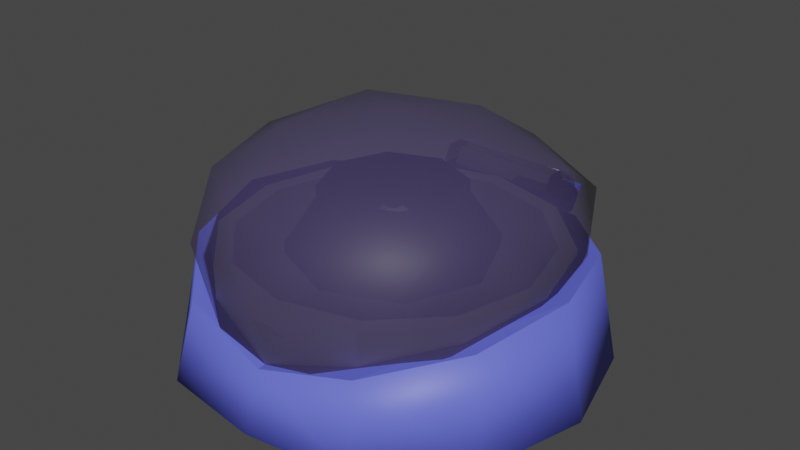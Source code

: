 # Source: ensinbunriki_M.blend  (saved by Blender 3.6.11; exported with 4.5.12 LTS)
import bpy
from mathutils import Matrix  # noqa: F401  (used for matrix-valued properties, if any)

bpy.ops.wm.read_factory_settings(use_empty=True)
scene = bpy.context.scene
scene.name = 'Scene'

# ---- collections
col_collection = bpy.data.collections.new('Collection'); scene.collection.children.link(col_collection)

# ---- images (referenced by path relative to the original .blend; pixels are not part of the script)
import os
ASSET_DIR = os.environ.get("B2B_ASSET_DIR", "")  # directory of the original .blend (textures are referenced by path, not embedded)
HERE = os.path.dirname(os.path.abspath(__file__))  # packed textures are extracted next to this script under _unpacked/

def load_image(name, relpath, width, height, colorspace="sRGB"):
    """Load a texture the original file referenced (path relative to the .blend, or extracted next to this script)."""
    p = next((c for c in (os.path.join(HERE, relpath), os.path.join(ASSET_DIR, relpath)) if relpath and os.path.exists(c)), "")
    if p:
        img = bpy.data.images.load(p, check_existing=True)
        img.name = name
    else:  # same state as the original file: an image datablock whose file is absent (Cycles renders it pink)
        img = bpy.data.images.new(name, width, height)
        img.source = "FILE"
        img.filepath = "//" + (relpath or name)
    img.colorspace_settings.name = colorspace
    return img
img_hole_png = load_image('hole.png', 'hole.png', 1024, 1024, 'Non-Color')

# ---- materials (node trees are filled in below, after node groups)
mat_blue = bpy.data.materials.new('blue')
mat_blue.alpha_threshold = 0.0
mat_blue.use_transparent_shadow = False
mat_blue.roughness = 0.5
mat_blue.line_color = (0.0, 0.0, 0.0, 1.0)
mat_white = bpy.data.materials.new('white')
mat_white.use_transparent_shadow = False
mat_cover = bpy.data.materials.new('cover')
mat_cover.surface_render_method = 'BLENDED'
mat_cover.blend_method = 'BLEND'
mat_cover.use_transparency_overlap = False
mat_cover.show_transparent_back = False
mat_cover.use_transparent_shadow = False
mat_metal = bpy.data.materials.new('metal')
mat_metal.use_transparent_shadow = False
mat_main = bpy.data.materials.new('main')
mat_main.alpha_threshold = 0.0
mat_main.use_transparent_shadow = False
mat_main.roughness = 0.5
mat_main.line_color = (0.0, 0.0, 0.0, 1.0)
mat_main_001 = bpy.data.materials.new('main.001')
mat_main_001.alpha_threshold = 0.0
mat_main_001.use_transparent_shadow = False
mat_main_001.roughness = 0.5
mat_main_001.line_color = (0.0, 0.0, 0.0, 1.0)
mat_hole = bpy.data.materials.new('hole')
mat_hole.use_transparent_shadow = False

# ---- material node trees
mat_blue.use_nodes = True; mat_blue.node_tree.nodes.clear()
_N = mat_blue.node_tree.nodes; _L = mat_blue.node_tree.links
n0 = _N.new('ShaderNodeOutputMaterial'); n0.name = 'Material Output'; n0.location = (300, 300)
n1 = _N.new('ShaderNodeBsdfPrincipled'); n1.name = 'Principled BSDF'; n1.location = (10, 300)
n1.distribution = 'GGX'
n1.subsurface_method = 'RANDOM_WALK_SKIN'
n1.inputs[0].default_value = (0.1221, 0.1441, 0.7991, 1.0)
n1.inputs[3].default_value = 1.45
n1.inputs[27].default_value = (0.0, 0.0, 0.0, 1.0)
n1.inputs[28].default_value = 1.0
_L.new(n1.outputs[0], n0.inputs[0])
n0.is_active_output = True
mat_white.use_nodes = True; mat_white.node_tree.nodes.clear()
_N = mat_white.node_tree.nodes; _L = mat_white.node_tree.links
n0 = _N.new('ShaderNodeBsdfPrincipled'); n0.name = 'Principled BSDF'; n0.location = (10, 300)
n0.distribution = 'GGX'
n0.subsurface_method = 'RANDOM_WALK_SKIN'
n0.inputs[3].default_value = 1.45
n0.inputs[27].default_value = (0.0, 0.0, 0.0, 1.0)
n0.inputs[28].default_value = 1.0
n1 = _N.new('ShaderNodeOutputMaterial'); n1.name = 'Material Output'; n1.location = (300, 300)
_L.new(n0.outputs[0], n1.inputs[0])
n1.is_active_output = True
mat_cover.use_nodes = True; mat_cover.node_tree.nodes.clear()
_N = mat_cover.node_tree.nodes; _L = mat_cover.node_tree.links
n0 = _N.new('ShaderNodeBsdfPrincipled'); n0.name = 'Principled BSDF'; n0.location = (10, 300)
n0.distribution = 'GGX'
n0.subsurface_method = 'RANDOM_WALK_SKIN'
n0.inputs[0].default_value = (0.108, 0.08509, 0.2203, 1.0)
n0.inputs[3].default_value = 1.45
n0.inputs[4].default_value = 0.4331
n0.inputs[27].default_value = (0.0, 0.0, 0.0, 1.0)
n0.inputs[28].default_value = 1.0
n1 = _N.new('ShaderNodeOutputMaterial'); n1.name = 'Material Output'; n1.location = (300, 300)
_L.new(n0.outputs[0], n1.inputs[0])
n1.is_active_output = True
mat_metal.use_nodes = True; mat_metal.node_tree.nodes.clear()
_N = mat_metal.node_tree.nodes; _L = mat_metal.node_tree.links
n0 = _N.new('ShaderNodeBsdfPrincipled'); n0.name = 'Principled BSDF'; n0.location = (10, 300)
n0.distribution = 'GGX'
n0.subsurface_method = 'RANDOM_WALK_SKIN'
n0.inputs[1].default_value = 1.0
n0.inputs[2].default_value = 0.3425
n0.inputs[3].default_value = 1.45
n0.inputs[13].default_value = 0.0
n0.inputs[27].default_value = (0.0, 0.0, 0.0, 1.0)
n0.inputs[28].default_value = 1.0
n1 = _N.new('ShaderNodeOutputMaterial'); n1.name = 'Material Output'; n1.location = (300, 300)
_L.new(n0.outputs[0], n1.inputs[0])
n1.is_active_output = True
mat_main.use_nodes = True; mat_main.node_tree.nodes.clear()
_N = mat_main.node_tree.nodes; _L = mat_main.node_tree.links
n0 = _N.new('ShaderNodeOutputMaterial'); n0.name = 'Material Output'; n0.location = (300, 300)
n1 = _N.new('ShaderNodeBsdfPrincipled'); n1.name = 'Principled BSDF'; n1.location = (10, 300)
n1.distribution = 'GGX'
n1.subsurface_method = 'RANDOM_WALK_SKIN'
n1.inputs[0].default_value = (0.0, 0.0, 0.0, 1.0)
n1.inputs[2].default_value = 1.0
n1.inputs[3].default_value = 1.45
n1.inputs[27].default_value = (0.0, 0.0, 0.0, 1.0)
n1.inputs[28].default_value = 1.0
_L.new(n1.outputs[0], n0.inputs[0])
n0.is_active_output = True
mat_main_001.use_nodes = True; mat_main_001.node_tree.nodes.clear()
_N = mat_main_001.node_tree.nodes; _L = mat_main_001.node_tree.links
n0 = _N.new('ShaderNodeOutputMaterial'); n0.name = 'Material Output'; n0.location = (300, 300)
n1 = _N.new('ShaderNodeBsdfPrincipled'); n1.name = 'Principled BSDF'; n1.location = (10, 300)
n1.distribution = 'GGX'
n1.subsurface_method = 'RANDOM_WALK_SKIN'
n1.inputs[0].default_value = (0.0, 0.0, 0.0, 1.0)
n1.inputs[2].default_value = 1.0
n1.inputs[3].default_value = 1.45
n1.inputs[27].default_value = (0.0, 0.0, 0.0, 1.0)
n1.inputs[28].default_value = 1.0
_L.new(n1.outputs[0], n0.inputs[0])
n0.is_active_output = True
mat_hole.use_nodes = True; mat_hole.node_tree.nodes.clear()
_N = mat_hole.node_tree.nodes; _L = mat_hole.node_tree.links
n0 = _N.new('ShaderNodeBsdfPrincipled'); n0.name = 'Principled BSDF'; n0.location = (23, 300)
n0.distribution = 'GGX'
n0.subsurface_method = 'RANDOM_WALK_SKIN'
n0.inputs[0].default_value = (0.0, 0.0, 0.0, 1.0)
n0.inputs[2].default_value = 1.0
n0.inputs[3].default_value = 1.45
n0.inputs[27].default_value = (0.0, 0.0, 0.0, 1.0)
n0.inputs[28].default_value = 1.0
n1 = _N.new('ShaderNodeOutputMaterial'); n1.name = 'Material Output'; n1.location = (313, 300)
n2 = _N.new('ShaderNodeMath'); n2.name = 'Math'; n2.location = (-353, 251)
n2.operation = 'MULTIPLY'
n3 = _N.new('ShaderNodeTexImage'); n3.name = 'Image Texture'; n3.location = (-579, 84)
n3.image = img_hole_png
n3.interpolation = 'Closest'
_L.new(n0.outputs[0], n1.inputs[0])
_L.new(n3.outputs[0], n2.inputs[1])
_L.new(n2.outputs[0], n0.inputs[13])
n1.is_active_output = True

# ---- world
world_world = bpy.data.worlds.new('World'); scene.world = world_world
world_world.use_nodes = True; world_world.node_tree.nodes.clear()
_N = world_world.node_tree.nodes; _L = world_world.node_tree.links
n0 = _N.new('ShaderNodeOutputWorld'); n0.name = 'World Output'; n0.location = (300, 300)
n1 = _N.new('ShaderNodeBackground'); n1.name = 'Background'; n1.location = (10, 300)
n1.inputs[0].default_value = (0.05088, 0.05088, 0.05088, 1.0)
_L.new(n1.outputs[0], n0.inputs[0])
n0.is_active_output = True
world_world.color = (0.05088, 0.05088, 0.05088)
world_world.use_sun_shadow = False
world_world.sun_shadow_jitter_overblur = 0.0

# ---- meshes
me_cylinder = bpy.data.meshes.new('Cylinder')
me_cylinder.from_pydata([(0.0, 0.15, 0.0), (0.0, 0.12, 0.02), (0.0, 0.1351, 0.06), (0.075, 0.1299, 0.0), (0.06, 0.1039, 0.02), (0.0675, 0.117, 0.071), (0.1299, 0.075, 0.0), (0.1039, 0.06, 0.02), (0.1169, 0.06758, 0.078), (0.12, 0.0, 0.02), (0.15, 0.0, 0.0), (0.135, 8.333e-05, 0.08), (0.1299, -0.075, 0.0), (0.1039, -0.06, 0.02), (0.1169, -0.06742, 0.07), (0.075, -0.1299, 0.0), (0.06, -0.1039, 0.02), (0.0675, -0.1168, 0.057), (0.0, -0.12, 0.02), (0.0, -0.14, 0.0), (0.0, -0.1259, 0.04), (-0.075, 0.1299, 0.0), (-0.06, -0.1039, 0.02), (-0.0675, 0.117, 0.071), (-0.1299, 0.075, 0.0), (-0.1039, -0.06, 0.02), (-0.1169, 0.06758, 0.078), (-0.15, 0.0, 0.0), (-0.12, 0.0, 0.02), (-0.135, 8.333e-05, 0.08), (-0.1299, -0.075, 0.0), (-0.1039, 0.06, 0.02), (-0.1169, -0.06742, 0.07), (-0.06, 0.1039, 0.02), (-0.075, -0.1299, 0.0), (-0.0675, -0.1168, 0.057), (0.06, 0.1039, 0.06934), (0.06319, -0.1007, 0.05719), (0.06, -0.1039, 0.05618), (0.004354, 0.1188, 0.05981), (0.0, -0.12, 0.04045), (0.0, 0.12, 0.05884), (0.1071, -0.04833, 0.07048), (0.09538, -0.06855, 0.0665), (0.1039, -0.06, 0.06875), (0.0206, 0.1145, 0.06305), (0.1039, 0.06, 0.07579), (0.1145, 0.0206, 0.07696), (0.12, 0.0, 0.07671), (-0.06, 0.1039, 0.06934), (-0.1169, -0.01152, 0.07331), (-0.12, 0.0, 0.07502), (-0.1169, 0.01152, 0.07468), (-0.06, -0.1039, 0.05529), (-0.07607, -0.08785, 0.05952), (-0.1065, 0.05036, 0.07462), (-0.1039, 0.06, 0.07484), (-0.004265, -0.1189, 0.04139), (-0.1039, -0.06, 0.06749)], [], [(0, 2, 5, 3), (3, 5, 8, 6), (6, 8, 11, 10), (10, 11, 14, 12), (12, 14, 17, 15), (15, 17, 20, 19), (19, 0, 3, 6, 10, 12, 15), (40, 20, 17, 14, 11, 8, 5, 2, 41, 39, 45, 36, 46, 47, 48, 42, 44, 43, 37, 38), (0, 21, 23, 2), (21, 24, 26, 23), (24, 27, 29, 26), (27, 30, 32, 29), (30, 34, 35, 32), (34, 19, 20, 35), (30, 27, 24, 21, 0, 19, 34), (41, 2, 23, 26, 29, 32, 35, 20, 40, 57, 53, 54, 58, 50, 51, 52, 55, 56, 49), (41, 1, 4, 36, 45, 39), (36, 4, 7, 46), (7, 9, 48, 47, 46), (9, 13, 44, 42, 48), (13, 16, 38, 37, 43, 44), (16, 18, 40, 38), (18, 22, 53, 57, 40), (22, 25, 58, 54, 53), (58, 25, 28, 51, 50), (51, 28, 31, 56, 55, 52), (56, 31, 33, 49), (49, 33, 1, 41), (31, 28, 25, 22, 18, 16, 13, 9, 7, 4, 1, 33)])
me_cylinder.polygons.foreach_set('use_smooth', [1, 1, 1, 1, 1, 1, 0, 0, 1, 1, 1, 1, 1, 1, 0, 0, 0, 0, 0, 0, 0, 0, 0, 0, 0, 0, 0, 0, 0])
_uv = me_cylinder.uv_layers.new(name='UVMap')
_uv.uv.foreach_set('vector', [1.0, 0.5, 1.0, 1.0, 0.9167, 1.0, 0.9167, 0.5, 0.9167, 0.5, 0.9167, 1.0, 0.8333, 1.0, 0.8333, 0.5, 0.8333, 0.5, 0.8333, 1.0, 0.75, 1.0, 0.75, 0.5, 0.75, 0.5, 0.75, 1.0, 0.6667, 1.0, 0.6667, 0.5, 0.6667, 0.5, 0.6667, 1.0, 0.5833, 1.0, 0.5833, 0.5, 1.078, 0.3028, 1.007, 0.7334, 0.505, 0.6116, 0.505, 0.3028, 0.5, 0.5, 1.0, 0.5, 0.9167, 0.5, 0.8333, 0.5, 0.75, 0.5, 0.6667, 0.5, 0.5833, 0.5, 0.5113, 1.0, 0.5, 1.0, 0.5833, 1.0, 0.6667, 1.0, 0.75, 1.0, 0.8333, 1.0, 0.9167, 1.0, 1.0, 1.0, 0.9711, 1.0, 0.9669, 1.0, 0.949, 1.0, 0.9046, 1.0, 0.8274, 1.0, 0.7757, 1.0, 0.7494, 1.0, 0.687, 1.0, 0.6714, 1.0, 0.6572, 1.0, 0.599, 1.0, 0.5925, 1.0, 1.0, 0.5, 0.9167, 0.5, 0.9167, 1.0, 1.0, 1.0, 0.9167, 0.5, 0.8333, 0.5, 0.8333, 1.0, 0.9167, 1.0, 0.8333, 0.5, 0.75, 0.5, 0.75, 1.0, 0.8333, 1.0, 0.75, 0.5, 0.6667, 0.5, 0.6667, 1.0, 0.75, 1.0, 0.6667, 0.5, 0.5833, 0.5, 0.5833, 1.0, 0.6667, 1.0, -0.06806, 0.3028, 0.505, 0.3028, 0.505, 0.6116, -0.0158, 0.7334, 0.6667, 0.5, 0.75, 0.5, 0.8333, 0.5, 0.9167, 0.5, 1.0, 0.5, 0.5, 0.5, 0.5833, 0.5, 0.9711, 1.0, 1.0, 1.0, 0.9167, 1.0, 0.8333, 1.0, 0.75, 1.0, 0.6667, 1.0, 0.5833, 1.0, 0.5, 1.0, 0.5113, 1.0, 0.5166, 1.0, 0.5923, 1.0, 0.623, 1.0, 0.6712, 1.0, 0.7345, 1.0, 0.7493, 1.0, 0.7639, 1.0, 0.8143, 1.0, 0.8274, 1.0, 0.9046, 1.0, 1.0, 0.6619, 1.0, 0.5, 0.9167, 0.5, 0.9167, 0.7056, 0.9714, 0.6794, 0.994, 0.6659, 0.9167, 0.7056, 0.9167, 0.5, 0.8333, 0.5, 0.8333, 0.7325, 0.8333, 0.5, 0.75, 0.5, 0.75, 0.7363, 0.7786, 0.7373, 0.8333, 0.7325, 0.75, 0.5, 0.6667, 0.5, 0.6667, 0.7031, 0.6829, 0.7103, 0.75, 0.7363, 0.6667, 0.5, 0.5833, 0.5, 0.5833, 0.6507, 0.5894, 0.655, 0.6505, 0.6937, 0.6667, 0.7031, 0.5833, 0.5, 0.5, 0.5, 0.5, 0.5852, 0.5833, 0.6507, 0.5, 0.5, 0.4167, 0.5, 0.4167, 0.647, 0.4941, 0.5891, 0.5, 0.5852, 0.4167, 0.5, 0.3333, 0.5, 0.3333, 0.6979, 0.3862, 0.6647, 0.4167, 0.647, 0.3333, 0.6979, 0.3333, 0.5, 0.25, 0.5, 0.25, 0.7292, 0.266, 0.7221, 0.25, 0.7292, 0.25, 0.5, 0.1667, 0.5, 0.1667, 0.7285, 0.1801, 0.7276, 0.234, 0.7278, 0.1667, 0.7285, 0.1667, 0.5, 0.08333, 0.5, 0.08333, 0.7056, 0.08333, 0.7056, 0.08333, 0.5, 7.451e-08, 0.5, 7.451e-08, 0.6619, 0.5422, 0.37, 0.51, 0.25, 0.5422, 0.13, 0.63, 0.04215, 0.75, 0.01, 0.87, 0.04215, 0.9578, 0.13, 0.99, 0.25, 0.9578, 0.37, 0.87, 0.4578, 0.75, 0.49, 0.63, 0.4578])
me_cylinder.materials.append(mat_blue)
me_cylinder.update()
me_cylinder_003 = bpy.data.meshes.new('Cylinder.003')
me_cylinder_003.from_pydata([(0.0, 0.12, 0.02), (0.0, 0.12, 0.08), (0.06, 0.1039, 0.02), (0.06, 0.1039, 0.08), (0.1039, 0.06, 0.02), (0.1039, 0.06, 0.08), (0.12, 0.0, 0.02), (0.12, 0.0, 0.08), (0.1039, -0.06, 0.02), (0.1039, -0.06, 0.08), (0.06, -0.1039, 0.02), (0.06, -0.1039, 0.08), (0.0, -0.12, 0.02), (0.0, -0.12, 0.08), (-0.06, -0.1039, 0.02), (-0.06, -0.1039, 0.08), (-0.1039, -0.06, 0.02), (-0.1039, -0.06, 0.08), (-0.12, 0.0, 0.02), (-0.12, 0.0, 0.08), (-0.1039, 0.06, 0.02), (-0.1039, 0.06, 0.08), (-0.06, 0.1039, 0.02), (-0.06, 0.1039, 0.08), (0.054, 0.09353, 0.08), (-1.552e-10, 0.108, 0.08), (0.09353, 0.054, 0.08), (0.108, -6.209e-11, 0.08), (0.09353, -0.054, 0.08), (0.054, -0.09353, 0.08), (-1.552e-10, -0.108, 0.08), (-0.054, -0.09353, 0.08), (-0.09353, -0.054, 0.08), (-0.108, -6.209e-11, 0.08), (-0.09353, 0.054, 0.08), (-0.054, 0.09353, 0.08), (0.054, 0.09353, 0.04), (9.094e-10, 0.108, 0.04), (0.09353, 0.054, 0.04), (0.108, -6.209e-11, 0.04), (0.09353, -0.054, 0.04), (0.054, -0.09353, 0.04), (9.094e-10, -0.108, 0.04), (-0.054, -0.09353, 0.04), (-0.09353, -0.054, 0.04), (-0.108, -6.209e-11, 0.04), (-0.09353, 0.054, 0.04), (-0.054, 0.09353, 0.04), (0.0486, 0.08418, 0.03), (7.253e-10, 0.0972, 0.03), (0.08418, 0.0486, 0.03), (0.0972, -5.588e-11, 0.03), (0.08418, -0.0486, 0.03), (0.0486, -0.08418, 0.03), (7.253e-10, -0.0972, 0.03), (-0.0486, -0.08418, 0.03), (-0.08418, -0.0486, 0.03), (-0.0972, -5.588e-11, 0.03), (-0.08418, 0.0486, 0.03), (-0.0486, 0.08418, 0.03), (0.015, -0.116, 0.063), (0.0, -0.12, 0.07007), (-2.781e-08, -0.12, 0.05593), (-0.015, -0.116, 0.063), (0.0005768, -0.1129, 0.063)], [], [(0, 1, 3, 2), (2, 3, 5, 4), (4, 5, 7, 6), (6, 7, 9, 8), (8, 9, 11, 10), (14, 15, 17, 16), (16, 17, 19, 18), (18, 19, 21, 20), (13, 11, 29, 30), (20, 21, 23, 22), (22, 23, 1, 0), (22, 0, 2, 4, 6, 8, 10, 12, 14, 16, 18, 20), (33, 32, 44, 45), (11, 9, 28, 29), (9, 7, 27, 28), (1, 23, 35, 25), (3, 1, 25, 24), (7, 5, 26, 27), (23, 21, 34, 35), (5, 3, 24, 26), (21, 19, 33, 34), (19, 17, 32, 33), (17, 15, 31, 32), (15, 13, 30, 31), (46, 45, 57, 58), (30, 29, 41, 42), (27, 26, 38, 39), (34, 33, 45, 46), (31, 30, 42, 43), (28, 27, 39, 40), (35, 34, 46, 47), (24, 25, 37, 36), (32, 31, 43, 44), (29, 28, 40, 41), (25, 35, 47, 37), (26, 24, 36, 38), (54, 53, 52, 51, 50, 48, 49, 59, 58, 57, 56, 55), (43, 42, 54, 55), (40, 39, 51, 52), (47, 46, 58, 59), (36, 37, 49, 48), (44, 43, 55, 56), (41, 40, 52, 53), (37, 47, 59, 49), (38, 36, 48, 50), (45, 44, 56, 57), (42, 41, 53, 54), (39, 38, 50, 51), (61, 63, 64), (64, 60, 62), (63, 62, 64), (61, 64, 60), (12, 62, 63, 61, 13, 15, 14), (12, 10, 11, 13, 61, 60, 62)])
me_cylinder_003.polygons.foreach_set('use_smooth', [1, 1, 1, 1, 1, 1, 1, 1, 0, 1, 1, 0, 1, 0, 0, 0, 0, 0, 0, 0, 0, 0, 0, 0, 1, 1, 1, 1, 1, 1, 1, 1, 1, 1, 1, 1, 0, 1, 1, 1, 1, 1, 1, 1, 1, 1, 1, 1, 0, 0, 0, 0, 0, 0])
_uv = me_cylinder_003.uv_layers.new(name='UVMap')
_uv.uv.foreach_set('vector', [1.0, 0.5, 1.0, 1.0, 0.9167, 1.0, 0.9167, 0.5, 0.9167, 0.5, 0.9167, 1.0, 0.8333, 1.0, 0.8333, 0.5, 0.8333, 0.5, 0.8333, 1.0, 0.75, 1.0, 0.75, 0.5, 0.75, 0.5, 0.75, 1.0, 0.6667, 1.0, 0.6667, 0.5, 0.6667, 0.5, 0.6667, 1.0, 0.5833, 1.0, 0.5833, 0.5, 0.4167, 0.5, 0.4167, 1.0, 0.3333, 1.0, 0.3333, 0.5, 0.3333, 0.5, 0.3333, 1.0, 0.25, 1.0, 0.25, 0.5, 0.25, 0.5, 0.25, 1.0, 0.1667, 1.0, 0.1667, 0.5, 0.5, 1.0, 0.5833, 1.0, 0.5833, 1.0, 0.5, 1.0, 0.1667, 0.5, 0.1667, 1.0, 0.08333, 1.0, 0.08333, 0.5, 0.08333, 0.5, 0.08333, 1.0, 7.451e-08, 1.0, 7.451e-08, 0.5, 0.63, 0.4578, 0.75, 0.49, 0.87, 0.4578, 0.9578, 0.37, 0.99, 0.25, 0.9578, 0.13, 0.87, 0.04215, 0.75, 0.01, 0.63, 0.04215, 0.5422, 0.13, 0.51, 0.25, 0.5422, 0.37, 0.25, 1.0, 0.3333, 1.0, 0.3333, 1.0, 0.25, 1.0, 0.5833, 1.0, 0.6667, 1.0, 0.6667, 1.0, 0.5833, 1.0, 0.6667, 1.0, 0.75, 1.0, 0.75, 1.0, 0.6667, 1.0, 7.451e-08, 1.0, 0.08333, 1.0, 0.08333, 1.0, 7.451e-08, 1.0, 0.9167, 1.0, 1.0, 1.0, 1.0, 1.0, 0.9167, 1.0, 0.75, 1.0, 0.8333, 1.0, 0.8333, 1.0, 0.75, 1.0, 0.08333, 1.0, 0.1667, 1.0, 0.1667, 1.0, 0.08333, 1.0, 0.8333, 1.0, 0.9167, 1.0, 0.9167, 1.0, 0.8333, 1.0, 0.1667, 1.0, 0.25, 1.0, 0.25, 1.0, 0.1667, 1.0, 0.25, 1.0, 0.3333, 1.0, 0.3333, 1.0, 0.25, 1.0, 0.3333, 1.0, 0.4167, 1.0, 0.4167, 1.0, 0.3333, 1.0, 0.4167, 1.0, 0.5, 1.0, 0.5, 1.0, 0.4167, 1.0, 0.1667, 1.0, 0.25, 1.0, 0.25, 1.0, 0.1667, 1.0, 0.5, 1.0, 0.5833, 1.0, 0.5833, 1.0, 0.5, 1.0, 0.75, 1.0, 0.8333, 1.0, 0.8333, 1.0, 0.75, 1.0, 0.1667, 1.0, 0.25, 1.0, 0.25, 1.0, 0.1667, 1.0, 0.4167, 1.0, 0.5, 1.0, 0.5, 1.0, 0.4167, 1.0, 0.6667, 1.0, 0.75, 1.0, 0.75, 1.0, 0.6667, 1.0, 0.08333, 1.0, 0.1667, 1.0, 0.1667, 1.0, 0.08333, 1.0, 0.9167, 1.0, 1.0, 1.0, 1.0, 1.0, 0.9167, 1.0, 0.3333, 1.0, 0.4167, 1.0, 0.4167, 1.0, 0.3333, 1.0, 0.5833, 1.0, 0.6667, 1.0, 0.6667, 1.0, 0.5833, 1.0, 7.451e-08, 1.0, 0.08333, 1.0, 0.08333, 1.0, 7.451e-08, 1.0, 0.8333, 1.0, 0.9167, 1.0, 0.9167, 1.0, 0.8333, 1.0, 0.25, 0.01, 0.37, 0.04215, 0.4578, 0.13, 0.49, 0.25, 0.4578, 0.37, 0.37, 0.4578, 0.25, 0.49, 0.13, 0.4578, 0.04215, 0.37, 0.01, 0.25, 0.04215, 0.13, 0.13, 0.04215, 0.4167, 1.0, 0.5, 1.0, 0.5, 1.0, 0.4167, 1.0, 0.6667, 1.0, 0.75, 1.0, 0.75, 1.0, 0.6667, 1.0, 0.08333, 1.0, 0.1667, 1.0, 0.1667, 1.0, 0.08333, 1.0, 0.9167, 1.0, 1.0, 1.0, 1.0, 1.0, 0.9167, 1.0, 0.3333, 1.0, 0.4167, 1.0, 0.4167, 1.0, 0.3333, 1.0, 0.5833, 1.0, 0.6667, 1.0, 0.6667, 1.0, 0.5833, 1.0, 7.451e-08, 1.0, 0.08333, 1.0, 0.08333, 1.0, 7.451e-08, 1.0, 0.8333, 1.0, 0.9167, 1.0, 0.9167, 1.0, 0.8333, 1.0, 0.25, 1.0, 0.3333, 1.0, 0.3333, 1.0, 0.25, 1.0, 0.5, 1.0, 0.5833, 1.0, 0.5833, 1.0, 0.5, 1.0, 0.75, 1.0, 0.8333, 1.0, 0.8333, 1.0, 0.75, 1.0, 0.0, 0.0, 0.0, 0.0, 0.0, 0.0, 0.0, 0.0, 0.0, 0.0, 0.25, 0.75, 0.0, 0.0, 0.0, 0.0, 0.0, 0.0, 0.0, 0.0, 0.0, 0.0, 0.0, 0.0, 0.75, 0.01, 0.0, 0.0, 0.0, 0.0, 0.0, 0.0, 0.5, 1.0, 0.4167, 1.0, 0.4167, 0.5, 0.75, 0.01, 0.5833, 0.5, 0.5833, 1.0, 0.5, 1.0, 0.0, 0.0, 0.0, 0.0, 0.0, 0.0])
me_cylinder_003.materials.append(mat_white)
me_cylinder_003.update()
me_cylinder_002 = bpy.data.meshes.new('Cylinder.002')
me_cylinder_002.from_pydata([(0.0, 0.03, 0.02), (0.0, 0.03, 0.07), (0.02598, 0.015, 0.02), (0.02598, 0.015, 0.07), (0.02598, -0.015, 0.02), (0.02598, -0.015, 0.07), (0.0, -0.03, 0.02), (0.0, -0.03, 0.07), (-0.02598, -0.015, 0.02), (-0.02598, -0.015, 0.07), (-0.02598, 0.015, 0.02), (-0.02598, 0.015, 0.07)], [], [(0, 1, 3, 2), (2, 3, 5, 4), (4, 5, 7, 6), (6, 7, 9, 8), (3, 1, 11, 9, 7, 5), (8, 9, 11, 10), (10, 11, 1, 0), (0, 2, 4, 6, 8, 10)])
me_cylinder_002.polygons.foreach_set('use_smooth', [1, 1, 1, 1, 0, 1, 1, 0])
_uv = me_cylinder_002.uv_layers.new(name='UVMap')
_uv.uv.foreach_set('vector', [1.0, 0.5, 1.0, 1.0, 0.8333, 1.0, 0.8333, 0.5, 0.8333, 0.5, 0.8333, 1.0, 0.6667, 1.0, 0.6667, 0.5, 0.6667, 0.5, 0.6667, 1.0, 0.5, 1.0, 0.5, 0.5, 0.5, 0.5, 0.5, 1.0, 0.3333, 1.0, 0.3333, 0.5, 0.4578, 0.37, 0.25, 0.49, 0.04215, 0.37, 0.04215, 0.13, 0.25, 0.01, 0.4578, 0.13, 0.3333, 0.5, 0.3333, 1.0, 0.1667, 1.0, 0.1667, 0.5, 0.1667, 0.5, 0.1667, 1.0, -8.941e-08, 1.0, -8.941e-08, 0.5, 0.75, 0.49, 0.9578, 0.37, 0.9578, 0.13, 0.75, 0.01, 0.5422, 0.13, 0.5422, 0.37])
me_cylinder_002.update()
me_cylinder_005 = bpy.data.meshes.new('Cylinder.005')
me_cylinder_005.from_pydata([(0.05, 0.143, 0.05968), (-0.05, 0.143, 0.05968), (0.05, 0.153, 0.077), (-0.05, 0.153, 0.077), (0.05, 0.113, 0.077), (-0.05, 0.113, 0.077), (0.05, 0.123, 0.05968), (-0.05, 0.123, 0.05968), (-0.04, 0.144, 0.08), (0.04, 0.144, 0.08), (-0.04, 0.138, 0.06961), (0.04, 0.138, 0.06961), (-0.04, 0.126, 0.06961), (0.04, 0.126, 0.06961), (-0.04, 0.12, 0.08), (0.04, 0.12, 0.08), (-0.04, 0.126, 0.09039), (0.04, 0.126, 0.09039), (-0.04, 0.138, 0.09039), (0.04, 0.138, 0.09039), (-0.05, 0.106, 0.077), (0.05, 0.106, 0.077), (0.05, 0.106, 0.05968), (-0.05, 0.106, 0.05968), (-3.725e-09, 0.109, 0.077), (3.725e-09, 0.109, 0.05968)], [], [(0, 1, 3, 2), (2, 3, 5, 4), (3, 1, 7, 5), (0, 2, 4, 6), (7, 6, 22, 25, 23), (6, 7, 1, 0), (8, 9, 11, 10), (10, 11, 13, 12), (14, 15, 17, 16), (11, 9, 19, 17, 15, 13), (16, 17, 19, 18), (18, 19, 9, 8), (8, 10, 12, 14, 16, 18), (12, 13, 15, 14), (24, 20, 23, 25), (6, 4, 21, 22), (5, 7, 23, 20), (4, 5, 20, 24, 21), (21, 24, 25, 22)])
me_cylinder_005.polygons.foreach_set('use_smooth', [1, 0, 0, 0, 1, 1, 1, 1, 1, 0, 1, 1, 0, 1, 1, 0, 0, 0, 1])
me_cylinder_005.polygons.foreach_set('material_index', [0, 0, 0, 0, 0, 0, 1, 1, 1, 1, 1, 1, 1, 1, 0, 0, 0, 0, 0])
_uv = me_cylinder_005.uv_layers.new(name='UVMap')
_uv.uv.foreach_set('vector', [1.0, 0.5, 1.0, 1.0, 0.8333, 1.0, 0.8333, 0.5, 0.8333, 0.5, 0.8333, 1.0, 0.3333, 1.0, 0.3333, 0.5, 0.8333, 1.0, -8.941e-08, 1.0, 0.1667, 1.0, 0.3333, 1.0, -8.941e-08, 0.5, 0.8333, 0.5, 0.3333, 0.5, 0.1667, 0.5, 0.1667, 1.0, 0.1667, 0.5, 0.1667, 0.5, 0.1667, 0.75, 0.1667, 1.0, 0.1667, 0.5, 0.1667, 1.0, -8.941e-08, 1.0, -8.941e-08, 0.5, 1.0, 0.5, 1.0, 1.0, 0.8333, 1.0, 0.8333, 0.5, 0.8333, 0.5, 0.8333, 1.0, 0.6667, 1.0, 0.6667, 0.5, 0.5, 0.5, 0.5, 1.0, 0.3333, 1.0, 0.3333, 0.5, 0.4578, 0.37, 0.25, 0.49, 0.04215, 0.37, 0.04215, 0.13, 0.25, 0.01, 0.4578, 0.13, 0.3333, 0.5, 0.3333, 1.0, 0.1667, 1.0, 0.1667, 0.5, 0.1667, 0.5, 0.1667, 1.0, -8.941e-08, 1.0, -8.941e-08, 0.5, 0.75, 0.49, 0.9578, 0.37, 0.9578, 0.13, 0.75, 0.01, 0.5422, 0.13, 0.5422, 0.37, 0.9578, 0.13, 0.4578, 0.13, 0.5, 1.0, 0.75, 0.01, 0.3333, 0.75, 0.3333, 1.0, 0.1667, 1.0, 0.1667, 0.75, 0.1667, 0.5, 0.3333, 0.5, 0.3333, 0.5, 0.1667, 0.5, 0.3333, 1.0, 0.1667, 1.0, 0.1667, 1.0, 0.3333, 1.0, 0.3333, 0.5, 0.3333, 1.0, 0.3333, 1.0, 0.3333, 0.75, 0.3333, 0.5, 0.3333, 0.5, 0.3333, 0.75, 0.1667, 0.75, 0.1667, 0.5])
me_cylinder_005.materials.append(mat_blue)
me_cylinder_005.materials.append(mat_white)
me_cylinder_005.update()
me_icosphere = bpy.data.meshes.new('Icosphere')
me_icosphere.from_pydata([(0.1035, -0.07718, 0.06528), (-0.03952, -0.1196, 0.04928), (-0.1279, -0.002, 0.07328), (-0.03952, 0.1196, 0.07328), (0.1035, 0.07318, 0.07328), (0.03593, -0.1126, 0.1262), (-0.09407, -0.07034, 0.1262), (-0.09407, 0.06634, 0.1262), (0.03593, 0.1086, 0.1262), (0.1163, -0.002, 0.1262), (0.0, -0.002, 0.1693), (0.03759, -0.1197, 0.04928), (0.1216, -0.002, 0.07328), (-0.09841, -0.0735, 0.06528), (-0.09841, 0.0695, 0.07328), (0.03759, 0.1137, 0.07328), (0.1236, -0.04217, 0.09128), (0.1236, 0.03817, 0.09128), (0.0, -0.132, 0.09128), (0.07641, -0.1072, 0.09128), (-0.1236, -0.04217, 0.09128), (-0.07641, -0.1072, 0.09128), (-0.07641, 0.128, 0.09128), (-0.1236, 0.03817, 0.09128), (0.07641, 0.128, 0.09128), (0.0, 0.128, 0.09128), (0.08946, -0.067, 0.1323), (-0.03417, -0.1072, 0.1323), (-0.1106, -0.002, 0.1323), (-0.03417, 0.1032, 0.1323), (0.08946, 0.063, 0.1323), (0.02112, -0.067, 0.1576), (0.06834, -0.002, 0.1576), (-0.05529, -0.04217, 0.1576), (-0.05529, 0.03817, 0.1576), (0.02112, 0.063, 0.1576), (0.0, -0.12, 0.03928), (-0.05, 0.144, 0.08), (-0.04, 0.144, 0.08), (0.05, 0.144, 0.08), (0.04, 0.144, 0.08), (0.05, 0.138, 0.09039), (0.04, 0.138, 0.09039), (0.05, 0.126, 0.09039), (0.04, 0.126, 0.09039), (0.05, 0.12, 0.08), (0.04, 0.12, 0.08), (0.05, 0.126, 0.06961), (0.04, 0.126, 0.06961), (0.05, 0.138, 0.06961), (0.04, 0.138, 0.06961), (-0.04, 0.138, 0.09039), (-0.05, 0.138, 0.09039), (-0.04, 0.126, 0.09039), (-0.05, 0.126, 0.09039), (-0.04, 0.12, 0.08), (-0.05, 0.12, 0.08), (-0.04, 0.126, 0.06961), (-0.05, 0.126, 0.06961), (-0.04, 0.138, 0.06961), (-0.05, 0.138, 0.06961)], [], [(0, 12, 16), (11, 18, 36), (2, 13, 20), (3, 14, 22), (4, 15, 24), (0, 16, 19), (1, 18, 21), (2, 20, 23), (3, 22, 25), (4, 24, 17), (5, 26, 31), (6, 27, 33), (7, 28, 34), (8, 29, 35), (9, 30, 32), (32, 35, 10), (32, 30, 35), (30, 8, 35), (35, 34, 10), (35, 29, 34), (29, 7, 34), (34, 33, 10), (34, 28, 33), (28, 6, 33), (33, 31, 10), (33, 27, 31), (27, 5, 31), (31, 32, 10), (31, 26, 32), (26, 9, 32), (17, 30, 9), (17, 24, 30), (24, 8, 30), (25, 29, 8), (25, 22, 29), (22, 7, 29), (23, 28, 7), (23, 20, 28), (20, 6, 28), (21, 27, 6), (21, 18, 27), (18, 5, 27), (19, 26, 5), (19, 16, 26), (16, 9, 26), (24, 25, 8), (24, 15, 25), (15, 3, 25), (22, 23, 7), (22, 14, 23), (14, 2, 23), (20, 21, 6), (20, 13, 21), (13, 1, 21), (18, 19, 5), (18, 11, 19), (11, 0, 19), (16, 17, 9), (16, 12, 17), (12, 4, 17), (1, 36, 18), (52, 37, 60, 58, 56, 54), (39, 40, 42, 41), (55, 56, 58, 57), (41, 42, 44, 43), (38, 51, 53, 55, 57, 59), (53, 54, 56, 55), (43, 44, 46, 45), (59, 60, 37, 38), (51, 52, 54, 53), (45, 46, 48, 47), (42, 40, 50, 48, 46, 44), (38, 37, 52, 51), (47, 48, 50, 49), (57, 58, 60, 59), (49, 50, 40, 39), (39, 41, 43, 45, 47, 49)])
me_icosphere.polygons.foreach_set('use_smooth', [True] * 77)
_uv = me_icosphere.uv_layers.new(name='UVMap')
_uv.uv.foreach_set('vector', [0.2727, 0.1575, 0.3636, 0.1575, 0.3182, 0.2362, 0.1818, 0.1575, 0.1364, 0.2362, 0.0, 0.0, 0.8182, 0.1575, 0.9091, 0.1575, 0.8636, 0.2362, 0.6364, 0.1575, 0.7273, 0.1575, 0.6818, 0.2362, 0.4545, 0.1575, 0.5455, 0.1575, 0.5, 0.2362, 0.2727, 0.1575, 0.3182, 0.2362, 0.2273, 0.2362, 0.09091, 0.1575, 0.1364, 0.2362, 0.04546, 0.2362, 0.8182, 0.1575, 0.8636, 0.2362, 0.7727, 0.2362, 0.6364, 0.1575, 0.6818, 0.2362, 0.5909, 0.2362, 0.4545, 0.1575, 0.5, 0.2362, 0.4091, 0.2362, 0.1818, 0.3149, 0.2727, 0.3149, 0.2273, 0.3937, 0.0, 0.3149, 0.09091, 0.3149, 0.04546, 0.3937, 0.7273, 0.3149, 0.8182, 0.3149, 0.7727, 0.3937, 0.5455, 0.3149, 0.6364, 0.3149, 0.5909, 0.3937, 0.3636, 0.3149, 0.4545, 0.3149, 0.4091, 0.3937, 0.4091, 0.3937, 0.5, 0.3937, 0.4545, 0.4724, 0.4091, 0.3937, 0.4545, 0.3149, 0.5, 0.3937, 0.4545, 0.3149, 0.5455, 0.3149, 0.5, 0.3937, 0.5909, 0.3937, 0.6818, 0.3937, 0.6364, 0.4724, 0.5909, 0.3937, 0.6364, 0.3149, 0.6818, 0.3937, 0.6364, 0.3149, 0.7273, 0.3149, 0.6818, 0.3937, 0.7727, 0.3937, 0.8636, 0.3937, 0.8182, 0.4724, 0.7727, 0.3937, 0.8182, 0.3149, 0.8636, 0.3937, 0.8182, 0.3149, 0.9091, 0.3149, 0.8636, 0.3937, 0.04546, 0.3937, 0.1364, 0.3937, 0.09091, 0.4724, 0.04546, 0.3937, 0.09091, 0.3149, 0.1364, 0.3937, 0.09091, 0.3149, 0.1818, 0.3149, 0.1364, 0.3937, 0.2273, 0.3937, 0.3182, 0.3937, 0.2727, 0.4724, 0.2273, 0.3937, 0.2727, 0.3149, 0.3182, 0.3937, 0.2727, 0.3149, 0.3636, 0.3149, 0.3182, 0.3937, 0.4091, 0.2362, 0.4545, 0.3149, 0.3636, 0.3149, 0.4091, 0.2362, 0.5, 0.2362, 0.4545, 0.3149, 0.5, 0.2362, 0.5455, 0.3149, 0.4545, 0.3149, 0.5909, 0.2362, 0.6364, 0.3149, 0.5455, 0.3149, 0.5909, 0.2362, 0.6818, 0.2362, 0.6364, 0.3149, 0.6818, 0.2362, 0.7273, 0.3149, 0.6364, 0.3149, 0.7727, 0.2362, 0.8182, 0.3149, 0.7273, 0.3149, 0.7727, 0.2362, 0.8636, 0.2362, 0.8182, 0.3149, 0.8636, 0.2362, 0.9091, 0.3149, 0.8182, 0.3149, 0.04546, 0.2362, 0.09091, 0.3149, 0.0, 0.3149, 0.04546, 0.2362, 0.1364, 0.2362, 0.09091, 0.3149, 0.1364, 0.2362, 0.1818, 0.3149, 0.09091, 0.3149, 0.2273, 0.2362, 0.2727, 0.3149, 0.1818, 0.3149, 0.2273, 0.2362, 0.3182, 0.2362, 0.2727, 0.3149, 0.3182, 0.2362, 0.3636, 0.3149, 0.2727, 0.3149, 0.5, 0.2362, 0.5909, 0.2362, 0.5455, 0.3149, 0.5, 0.2362, 0.5455, 0.1575, 0.5909, 0.2362, 0.5455, 0.1575, 0.6364, 0.1575, 0.5909, 0.2362, 0.6818, 0.2362, 0.7727, 0.2362, 0.7273, 0.3149, 0.6818, 0.2362, 0.7273, 0.1575, 0.7727, 0.2362, 0.7273, 0.1575, 0.8182, 0.1575, 0.7727, 0.2362, 0.8636, 0.2362, 0.9545, 0.2362, 0.9091, 0.3149, 0.8636, 0.2362, 0.9091, 0.1575, 0.9545, 0.2362, 0.9091, 0.1575, 1.0, 0.1575, 0.9545, 0.2362, 0.1364, 0.2362, 0.2273, 0.2362, 0.1818, 0.3149, 0.1364, 0.2362, 0.1818, 0.1575, 0.2273, 0.2362, 0.1818, 0.1575, 0.2727, 0.1575, 0.2273, 0.2362, 0.3182, 0.2362, 0.4091, 0.2362, 0.3636, 0.3149, 0.3182, 0.2362, 0.3636, 0.1575, 0.4091, 0.2362, 0.3636, 0.1575, 0.4545, 0.1575, 0.4091, 0.2362, 0.09091, 0.1575, 0.0, 0.0, 0.1364, 0.2362, 0.4578, 0.37, 0.25, 0.49, 0.04215, 0.37, 0.04215, 0.13, 0.25, 0.01, 0.4578, 0.13, 1.0, 0.5, 1.0, 1.0, 0.8333, 1.0, 0.8333, 0.5, 0.5, 0.5, 0.5, 1.0, 0.3333, 1.0, 0.3333, 0.5, 0.8333, 0.5, 0.8333, 1.0, 0.6667, 1.0, 0.6667, 0.5, 0.75, 0.49, 0.9578, 0.37, 0.9578, 0.13, 0.75, 0.01, 0.5422, 0.13, 0.5422, 0.37, 0.6667, 0.5, 0.6667, 1.0, 0.5, 1.0, 0.5, 0.5, 0.6667, 0.5, 0.6667, 1.0, 0.5, 1.0, 0.5, 0.5, 0.1667, 0.5, 0.1667, 1.0, -8.941e-08, 1.0, -8.941e-08, 0.5, 0.8333, 0.5, 0.8333, 1.0, 0.6667, 1.0, 0.6667, 0.5, 0.5, 0.5, 0.5, 1.0, 0.3333, 1.0, 0.3333, 0.5, 0.4578, 0.37, 0.25, 0.49, 0.04215, 0.37, 0.04215, 0.13, 0.25, 0.01, 0.4578, 0.13, 1.0, 0.5, 1.0, 1.0, 0.8333, 1.0, 0.8333, 0.5, 0.3333, 0.5, 0.3333, 1.0, 0.1667, 1.0, 0.1667, 0.5, 0.3333, 0.5, 0.3333, 1.0, 0.1667, 1.0, 0.1667, 0.5, 0.1667, 0.5, 0.1667, 1.0, -8.941e-08, 1.0, -8.941e-08, 0.5, 0.75, 0.49, 0.9578, 0.37, 0.9578, 0.13, 0.75, 0.01, 0.5422, 0.13, 0.5422, 0.37])
me_icosphere.materials.append(mat_cover)
me_icosphere.update()
me_cylinder_006 = bpy.data.meshes.new('Cylinder.006')
me_cylinder_006.from_pydata([(0.0, 0.03, 0.02), (0.0, 0.03, 0.07), (0.02598, 0.015, 0.02), (0.02598, 0.015, 0.07), (0.02598, -0.015, 0.02), (0.02598, -0.015, 0.07), (0.0, -0.03, 0.02), (0.0, -0.03, 0.07), (-0.02598, -0.015, 0.02), (-0.02598, -0.015, 0.07), (-0.02598, 0.015, 0.02), (-0.02598, 0.015, 0.07), (0.01216, 0.00702, 0.08), (0.0, 0.01404, 0.08), (0.01216, -0.00702, 0.08), (0.0, -0.01404, 0.08), (-0.01216, -0.00702, 0.08), (-0.01216, 0.00702, 0.08)], [], [(0, 1, 3, 2), (2, 3, 5, 4), (4, 5, 7, 6), (6, 7, 9, 8), (9, 7, 15, 16), (8, 9, 11, 10), (10, 11, 1, 0), (0, 2, 4, 6, 8, 10), (12, 13, 17, 16, 15, 14), (5, 3, 12, 14), (11, 9, 16, 17), (3, 1, 13, 12), (7, 5, 14, 15), (1, 11, 17, 13)])
me_cylinder_006.polygons.foreach_set('material_index', [0, 0, 0, 0, 0, 0, 0, 0, 1, 0, 0, 0, 0, 0])
_uv = me_cylinder_006.uv_layers.new(name='UVMap')
_uv.uv.foreach_set('vector', [1.0, 0.5, 1.0, 1.0, 0.8333, 1.0, 0.8333, 0.5, 0.8333, 0.5, 0.8333, 1.0, 0.6667, 1.0, 0.6667, 0.5, 0.6667, 0.5, 0.6667, 1.0, 0.5, 1.0, 0.5, 0.5, 0.5, 0.5, 0.5, 1.0, 0.3333, 1.0, 0.3333, 0.5, 0.3333, 1.0, 0.5, 1.0, 0.5, 1.0, 0.3333, 1.0, 0.3333, 0.5, 0.3333, 1.0, 0.1667, 1.0, 0.1667, 0.5, 0.1667, 0.5, 0.1667, 1.0, -8.941e-08, 1.0, -8.941e-08, 0.5, 0.75, 0.49, 0.9578, 0.37, 0.9578, 0.13, 0.75, 0.01, 0.5422, 0.13, 0.5422, 0.37, 0.4578, 0.37, 0.25, 0.49, 0.04215, 0.37, 0.04215, 0.13, 0.25, 0.01, 0.4578, 0.13, 0.6667, 1.0, 0.8333, 1.0, 0.8333, 1.0, 0.6667, 1.0, 0.1667, 1.0, 0.3333, 1.0, 0.3333, 1.0, 0.1667, 1.0, 0.8333, 1.0, 1.0, 1.0, 1.0, 1.0, 0.8333, 1.0, 0.5, 1.0, 0.6667, 1.0, 0.6667, 1.0, 0.5, 1.0, -8.941e-08, 1.0, 0.1667, 1.0, 0.1667, 1.0, -8.941e-08, 1.0])
me_cylinder_006.materials.append(mat_metal)
me_cylinder_006.materials.append(mat_main)
me_cylinder_006.update()
me_cylinder_007 = bpy.data.meshes.new('Cylinder.007')
me_cylinder_007.from_pydata([(0.0, 0.18, 0.02), (0.1273, 0.1273, 0.02), (0.18, 0.0, 0.02), (0.1273, -0.1273, 0.02), (0.0, -0.18, 0.02), (-0.1273, -0.1273, 0.02), (-0.18, 0.0, 0.02), (-0.1273, 0.1273, 0.02), (0.0, 0.18, 0.0), (0.1273, 0.1273, 0.0), (0.18, 0.0, 0.0), (0.1273, -0.1273, 0.0), (0.0, -0.18, 0.0), (-0.1273, -0.1273, 0.0), (-0.18, 0.0, 0.0), (-0.1273, 0.1273, 0.0), (0.04243, 0.04243, 0.05), (0.0, 0.06, 0.05), (0.06, 0.0, 0.05), (0.04243, -0.04243, 0.05), (0.0, -0.06, 0.05), (-0.04243, -0.04243, 0.05), (-0.06, 0.0, 0.05), (-0.04243, 0.04243, 0.05), (0.04243, 0.04243, 0.03), (0.0, 0.06, 0.03), (0.06, 0.0, 0.03), (0.04243, -0.04243, 0.03), (0.0, -0.06, 0.03), (-0.04243, -0.04243, 0.03), (-0.06, 0.0, 0.03), (-0.04243, 0.04243, 0.03), (0.0, 0.1254, 0.1), (0.0, 0.1078, 0.1), (0.07626, 0.07626, 0.1), (0.08864, 0.08864, 0.1), (0.1078, 0.0, 0.1), (0.1254, 0.0, 0.1), (0.07626, -0.07626, 0.1), (0.08864, -0.08864, 0.1), (0.0, -0.1078, 0.1), (0.0, -0.1254, 0.1), (-0.07626, -0.07626, 0.1), (-0.08864, -0.08864, 0.1), (-0.1078, 0.0, 0.1), (-0.1254, 0.0, 0.1), (-0.07626, 0.07626, 0.1), (-0.08864, 0.08864, 0.1), (0.07626, 0.07626, 0.12), (0.08864, 0.08864, 0.12), (-3.553e-17, 0.1254, 0.12), (-3.553e-17, 0.1078, 0.12), (0.1078, -7.105e-17, 0.12), (0.1254, -7.105e-17, 0.12), (0.07626, -0.07626, 0.12), (0.08864, -0.08864, 0.12), (-3.553e-17, -0.1078, 0.12), (-3.553e-17, -0.1254, 0.12), (-0.07626, -0.07626, 0.12), (-0.08864, -0.08864, 0.12), (-0.1078, -7.105e-17, 0.12), (-0.1254, -7.105e-17, 0.12), (-0.07626, 0.07626, 0.12), (-0.08864, 0.08864, 0.12)], [], [(7, 47, 32, 0), (36, 34, 16, 18), (38, 36, 18, 19), (40, 38, 19, 20), (42, 40, 20, 21), (44, 42, 21, 22), (2, 37, 39, 3), (46, 44, 22, 23), (33, 46, 23, 17), (2, 3, 11, 10), (8, 9, 10, 11, 12, 13, 14, 15), (5, 6, 14, 13), (3, 4, 12, 11), (6, 7, 15, 14), (1, 2, 10, 9), (4, 5, 13, 12), (7, 0, 8, 15), (0, 1, 9, 8), (18, 16, 24, 26), (5, 43, 45, 6), (1, 35, 37, 2), (0, 32, 35, 1), (3, 39, 41, 4), (6, 45, 47, 7), (4, 41, 43, 5), (24, 25, 31, 30, 29, 28, 27, 26), (23, 22, 30, 31), (21, 20, 28, 29), (19, 18, 26, 27), (16, 17, 25, 24), (17, 23, 31, 25), (22, 21, 29, 30), (20, 19, 27, 28), (45, 43, 59, 61), (36, 38, 54, 52), (35, 32, 50, 49), (46, 33, 51, 62), (39, 37, 53, 55), (40, 42, 58, 56), (32, 47, 63, 50), (43, 41, 57, 59), (34, 33, 17, 16), (49, 50, 51, 48), (53, 49, 48, 52), (55, 53, 52, 54), (57, 55, 54, 56), (59, 57, 56, 58), (61, 59, 58, 60), (63, 61, 60, 62), (50, 63, 62, 51), (33, 34, 48, 51), (42, 44, 60, 58), (41, 39, 55, 57), (38, 40, 56, 54), (37, 35, 49, 53), (47, 45, 61, 63), (34, 36, 52, 48), (44, 46, 62, 60)])
me_cylinder_007.polygons.foreach_set('use_smooth', [1, 1, 1, 1, 1, 1, 1, 1, 1, 0, 0, 0, 0, 0, 0, 0, 0, 0, 1, 1, 1, 1, 1, 1, 1, 0, 1, 1, 1, 1, 1, 1, 1, 0, 0, 0, 0, 0, 0, 0, 0, 1, 0, 0, 0, 0, 0, 0, 0, 0, 0, 0, 0, 0, 0, 0, 0, 0])
me_cylinder_007.polygons.foreach_set('material_index', [0, 1, 1, 1, 1, 1, 0, 1, 1, 0, 0, 0, 0, 0, 0, 0, 0, 0, 1, 0, 0, 0, 0, 0, 0, 0, 1, 1, 1, 1, 1, 1, 1, 0, 1, 0, 1, 0, 1, 0, 0, 1, 0, 0, 0, 0, 0, 0, 0, 0, 1, 1, 0, 1, 0, 0, 1, 1])
_uv = me_cylinder_007.uv_layers.new(name='UVMap')
_uv.uv.foreach_set('vector', [0.125, 0.5, 0.125, 0.9107, 0.0, 0.9107, 0.0, 0.5, 0.9948, 0.2963, 0.9967, 0.7064, 0.7105, 0.6026, 0.7148, 0.4224, 0.7053, 0.001287, 0.9948, 0.2963, 0.7148, 0.4224, 0.5974, 0.2865, 0.2921, -9.293e-09, 0.7053, 0.001287, 0.5974, 0.2865, 0.4194, 0.2775, -1.859e-08, 0.2926, 0.2921, -9.293e-09, 0.4194, 0.2775, 0.2873, 0.3989, 4.637e-05, 0.7066, -1.859e-08, 0.2926, 0.2873, 0.3989, 0.2793, 0.5792, 0.75, 0.5, 0.75, 0.9107, 0.625, 0.9107, 0.625, 0.5, 0.2925, 1.0, 4.637e-05, 0.7066, 0.2793, 0.5792, 0.4002, 0.7131, 0.7065, 1.0, 0.2925, 1.0, 0.4002, 0.7131, 0.579, 0.7226, 0.75, 0.5, 0.625, 0.5, 0.625, 0.5, 0.75, 0.5, 0.75, 0.49, 0.9197, 0.4197, 0.99, 0.25, 0.9197, 0.08029, 0.75, 0.01, 0.5803, 0.08029, 0.51, 0.25, 0.5803, 0.4197, 0.375, 0.5, 0.25, 0.5, 0.25, 0.5, 0.375, 0.5, 0.625, 0.5, 0.5, 0.5, 0.5, 0.5, 0.625, 0.5, 0.25, 0.5, 0.125, 0.5, 0.125, 0.5, 0.25, 0.5, 0.875, 0.5, 0.75, 0.5, 0.75, 0.5, 0.875, 0.5, 0.5, 0.5, 0.375, 0.5, 0.375, 0.5, 0.5, 0.5, 0.125, 0.5, 0.0, 0.5, 0.0, 0.5, 0.125, 0.5, 1.0, 0.5, 0.875, 0.5, 0.875, 0.5, 1.0, 0.5, 0.7019, 0.5931, 0.5788, 0.7114, 0.5788, 0.7114, 0.7019, 0.5931, 0.375, 0.5, 0.375, 0.9107, 0.25, 0.9107, 0.25, 0.5, 0.875, 0.5, 0.875, 0.9107, 0.75, 0.9107, 0.75, 0.5, 1.0, 0.5, 1.0, 0.9107, 0.875, 0.9107, 0.875, 0.5, 0.625, 0.5, 0.625, 0.9107, 0.5, 0.9107, 0.5, 0.5, 0.25, 0.5, 0.25, 0.9107, 0.125, 0.9107, 0.125, 0.5, 0.5, 0.5, 0.5, 0.9107, 0.375, 0.9107, 0.375, 0.5, 0.4197, 0.4197, 0.25, 0.49, 0.08029, 0.4197, 0.01, 0.25, 0.08029, 0.08029, 0.25, 0.01, 0.4197, 0.08029, 0.49, 0.25, 0.2954, 0.5788, 0.2901, 0.407, 0.2901, 0.407, 0.2954, 0.5788, 0.4175, 0.2892, 0.5877, 0.2968, 0.5877, 0.2968, 0.4175, 0.2892, 0.6989, 0.4233, 0.7019, 0.5931, 0.7019, 0.5931, 0.6989, 0.4233, 0.5788, 0.7114, 0.4089, 0.7049, 0.4089, 0.7049, 0.5788, 0.7114, 0.4089, 0.7049, 0.2954, 0.5788, 0.2954, 0.5788, 0.4089, 0.7049, 0.2901, 0.407, 0.4175, 0.2892, 0.4175, 0.2892, 0.2901, 0.407, 0.5877, 0.2968, 0.6989, 0.4233, 0.6989, 0.4233, 0.5877, 0.2968, 0.25, 0.9107, 0.375, 0.9107, 0.375, 0.9107, 0.25, 0.9107, 0.9948, 0.2963, 0.7053, 0.001287, 0.7053, 0.001287, 0.9948, 0.2963, 0.875, 0.9107, 1.0, 0.9107, 1.0, 0.9107, 0.875, 0.9107, 0.2925, 1.0, 0.7065, 1.0, 0.7065, 1.0, 0.2925, 1.0, 0.625, 0.9107, 0.75, 0.9107, 0.75, 0.9107, 0.625, 0.9107, 0.2921, -9.293e-09, -1.859e-08, 0.2926, -1.859e-08, 0.2926, 0.2921, -9.293e-09, 0.0, 0.9107, 0.125, 0.9107, 0.125, 0.9107, 0.0, 0.9107, 0.375, 0.9107, 0.5, 0.9107, 0.5, 0.9107, 0.375, 0.9107, 0.9967, 0.7064, 0.7065, 1.0, 0.579, 0.7226, 0.7105, 0.6026, 0.7068, 0.9963, 0.2945, 1.0, 0.3177, 0.9402, 0.6809, 0.9386, 0.9896, 0.7111, 0.7068, 0.9963, 0.6809, 0.9386, 0.9313, 0.6872, 0.9926, 0.3055, 0.9896, 0.7111, 0.9313, 0.6872, 0.9331, 0.3294, 0.7048, 0.003218, 0.9926, 0.3055, 0.9331, 0.3294, 0.681, 0.06271, 0.2911, 3.342e-08, 0.7048, 0.003218, 0.681, 0.06271, 0.3167, 0.05861, 0.0, 0.2874, 0.2911, 3.342e-08, 0.3167, 0.05861, 0.05878, 0.3117, 0.0, 0.7004, 0.0, 0.2874, 0.05878, 0.3117, 0.05986, 0.6758, 0.2945, 1.0, 0.0, 0.7004, 0.05986, 0.6758, 0.3177, 0.9402, 0.7065, 1.0, 0.9967, 0.7064, 0.9967, 0.7064, 0.7065, 1.0, -1.859e-08, 0.2926, 4.637e-05, 0.7066, 4.637e-05, 0.7066, -1.859e-08, 0.2926, 0.5, 0.9107, 0.625, 0.9107, 0.625, 0.9107, 0.5, 0.9107, 0.7053, 0.001287, 0.2921, -9.293e-09, 0.2921, -9.293e-09, 0.7053, 0.001287, 0.75, 0.9107, 0.875, 0.9107, 0.875, 0.9107, 0.75, 0.9107, 0.125, 0.9107, 0.25, 0.9107, 0.25, 0.9107, 0.125, 0.9107, 0.9967, 0.7064, 0.9948, 0.2963, 0.9948, 0.2963, 0.9967, 0.7064, 4.637e-05, 0.7066, 0.2925, 1.0, 0.2925, 1.0, 4.637e-05, 0.7066])
me_cylinder_007.materials.append(mat_main_001)
me_cylinder_007.materials.append(mat_hole)
me_cylinder_007.update()

# ---- objects
ob_outbody_blue = bpy.data.objects.new('outbody_blue', me_cylinder)
ob_inbody_white = bpy.data.objects.new('inbody_white', me_cylinder_003)
ob_jiku_white = bpy.data.objects.new('jiku_white', me_cylinder_002)
ob_setuzoku = bpy.data.objects.new('setuzoku', me_cylinder_005)
ob_cover = bpy.data.objects.new('cover', me_icosphere)
ob_roterjiku = bpy.data.objects.new('roterjiku', me_cylinder_006)
ob_roter = bpy.data.objects.new('roter', me_cylinder_007)

# ---- transforms, parenting, visibility, modifiers, constraints
ob_outbody_blue.location = (0.0, 0.0, 0.0)
ob_inbody_white.location = (0.0, 0.0, 0.0)
ob_jiku_white.location = (0.0, 0.0, 0.0)
ob_setuzoku.location = (0.0, 0.0, 0.0)
ob_cover.location = (0.0, 0.0, 0.0)
ob_roterjiku.location = (0.0, 0.0, 0.07)
ob_roterjiku.scale = (0.4, 0.4, 0.4)
ob_roter.location = (0.0, 0.0, 0.07)
ob_roter.scale = (0.4, 0.4, 0.4)

# ---- collection membership
col_collection.objects.link(ob_outbody_blue)
col_collection.objects.link(ob_inbody_white)
col_collection.objects.link(ob_jiku_white)
col_collection.objects.link(ob_setuzoku)
col_collection.objects.link(ob_cover)
col_collection.objects.link(ob_roterjiku)
col_collection.objects.link(ob_roter)

# ---- scene / render settings (as saved in the file)
scene.frame_start = 1; scene.frame_end = 250; scene.frame_set(1)
scene.render.engine = 'BLENDER_EEVEE_NEXT'
scene.cycles.sampling_pattern = 'TABULATED_SOBOL'
scene.view_settings.view_transform = 'Filmic'
bpy.context.view_layer.update()

# ---- added for rendering (the .blend has no active camera and no usable light): camera, sun
cam_auto = bpy.data.cameras.new('AutoCamera')
cam_auto.lens = 50.0
cam_auto.sensor_width = 36.0
cam_auto.clip_end = 1000.0
ob_auto_camera = bpy.data.objects.new('AutoCamera', cam_auto)
scene.collection.objects.link(ob_auto_camera)
ob_auto_camera.location = (0.418407, -0.495589, 0.419367)
ob_auto_camera.rotation_euler = (1.09748, -7.21219e-08, 0.694738)
scene.camera = ob_auto_camera
light_auto_sun = bpy.data.lights.new('AutoSun', 'SUN')
light_auto_sun.energy = 3.0
light_auto_sun.angle = 0.0523599
ob_auto_sun = bpy.data.objects.new('AutoSun', light_auto_sun)
scene.collection.objects.link(ob_auto_sun)
ob_auto_sun.rotation_euler = (0.872665, 0.174533, 0.523599)
bpy.context.view_layer.update()
